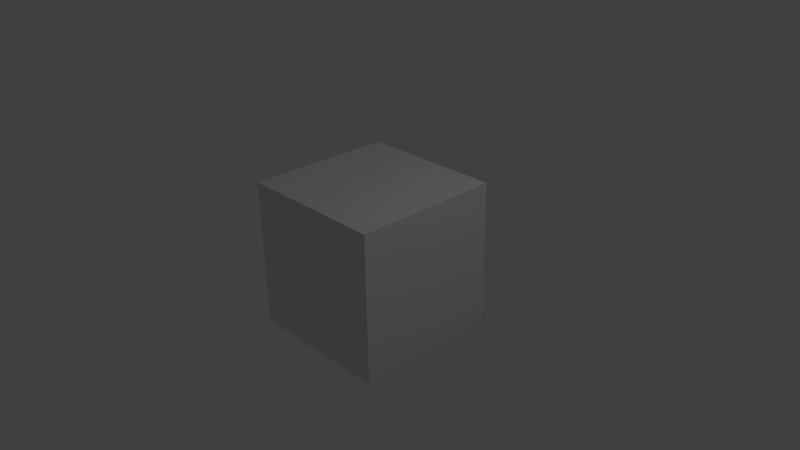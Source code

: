 # Source: default.blend  (saved by Blender 2.76.0; exported with 4.5.12 LTS)
import bpy
from mathutils import Matrix  # noqa: F401  (used for matrix-valued properties, if any)

bpy.ops.wm.read_factory_settings(use_empty=True)
scene = bpy.context.scene
scene.name = 'Scene'

# ---- collections
col_collection_1 = bpy.data.collections.new('Collection 1'); scene.collection.children.link(col_collection_1)

# ---- materials (node trees are filled in below, after node groups)
mat_material = bpy.data.materials.new('Material')
mat_material.alpha_threshold = 0.0
mat_material.use_transparent_shadow = False
mat_material.roughness = 0.5
mat_material.line_color = (0.0, 0.0, 0.0, 1.0)

# ---- material node trees

# ---- world
world_world = bpy.data.worlds.new('World'); scene.world = world_world
world_world.color = (0.05088, 0.05088, 0.05088)
world_world.use_sun_shadow = False
world_world.sun_shadow_jitter_overblur = 0.0
world_world.cycles.sampling_method = 'MANUAL'
world_world.cycles.sample_map_resolution = 256

# ---- cameras
cam_camera = bpy.data.cameras.new('Camera')
cam_camera.clip_end = 100.0
cam_camera.lens = 35.0
cam_camera.sensor_width = 32.0
cam_camera.sensor_height = 18.0
cam_camera.ortho_scale = 7.314
cam_camera.dof.focus_distance = 0.0
cam_camera.dof.aperture_fstop = 128.0

# ---- lights
light_lamp = bpy.data.lights.new('Lamp', 'POINT')
light_lamp.transmission_factor = 0.0
light_lamp.cutoff_distance = 30.0
light_lamp.energy = 100.0
light_lamp.shadow_buffer_clip_start = 1.001
light_lamp.shadow_soft_size = 0.1
light_lamp.shadow_maximum_resolution = 0.006
light_lamp.use_absolute_resolution = True
light_lamp.cycles.use_multiple_importance_sampling = False

# ---- meshes
me_cube = bpy.data.meshes.new('Cube')
me_cube.from_pydata([(1.0, 1.0, -1.0), (1.0, -1.0, -1.0), (-1.0, -1.0, -1.0), (-1.0, 1.0, -1.0), (1.0, 1.0, 1.0), (1.0, -1.0, 1.0), (-1.0, -1.0, 1.0), (-1.0, 1.0, 1.0)], [], [(0, 1, 2, 3), (4, 7, 6, 5), (0, 4, 5, 1), (1, 5, 6, 2), (2, 6, 7, 3), (4, 0, 3, 7)])
me_cube.materials.append(mat_material)
me_cube.use_remesh_preserve_volume = False
me_cube.use_remesh_preserve_attributes = False
me_cube.use_mirror_vertex_groups = False
me_cube.update()

# ---- objects
ob_ge_script = bpy.data.objects.new('GE_SCRIPT', None)
ob_cube = bpy.data.objects.new('Cube', me_cube)
ob_lamp = bpy.data.objects.new('Lamp', light_lamp)
ob_camera = bpy.data.objects.new('Camera', cam_camera)

# ---- transforms, parenting, visibility, modifiers, constraints
ob_ge_script.location = (0.0, 0.0, 0.0)
ob_ge_script.empty_image_offset = (0.0, 0.0)
ob_ge_script.lineart.crease_threshold = 0.0
ob_cube.location = (0.0, 0.0, 0.0)
ob_cube.lock_rotations_4d = False
ob_cube.empty_display_type = 'ARROWS'
ob_cube.lineart.crease_threshold = 0.0
ob_lamp.location = (4.076, 1.005, 5.904)
ob_lamp.rotation_euler = (0.6503, 0.05522, 1.866)
ob_lamp.lock_rotations_4d = False
ob_lamp.empty_display_type = 'ARROWS'
ob_lamp.color = (0.0, 0.0, 0.0, 0.0)
ob_lamp.lineart.crease_threshold = 0.0
ob_camera.location = (7.481, -6.508, 5.344)
ob_camera.rotation_euler = (1.109, 0.01082, 0.8149)
ob_camera.lock_rotations_4d = False
ob_camera.empty_display_type = 'ARROWS'
ob_camera.color = (0.0, 0.0, 0.0, 0.0)
ob_camera.display_type = 'WIRE'
ob_camera.lineart.crease_threshold = 0.0

# ---- collection membership
col_collection_1.objects.link(ob_ge_script)
col_collection_1.objects.link(ob_cube)
col_collection_1.objects.link(ob_lamp)
col_collection_1.objects.link(ob_camera)

# ---- scene / render settings (as saved in the file)
scene.camera = ob_camera
scene.frame_start = 1; scene.frame_end = 250; scene.frame_set(1)
scene.render.engine = 'BLENDER_EEVEE_NEXT'
scene.render.resolution_percentage = 50
scene.render.dither_intensity = 0.0
scene.cycles.use_denoising = False
scene.cycles.samples = 10
scene.cycles.sampling_pattern = 'TABULATED_SOBOL'
scene.cycles.light_sampling_threshold = 0.0
scene.cycles.use_adaptive_sampling = False
scene.cycles.use_light_tree = False
scene.cycles.blur_glossy = 0.0
scene.cycles.pixel_filter_type = 'GAUSSIAN'
scene.cycles.sample_clamp_indirect = 0.0
scene.view_settings.view_transform = 'Standard'
bpy.context.view_layer.update()
